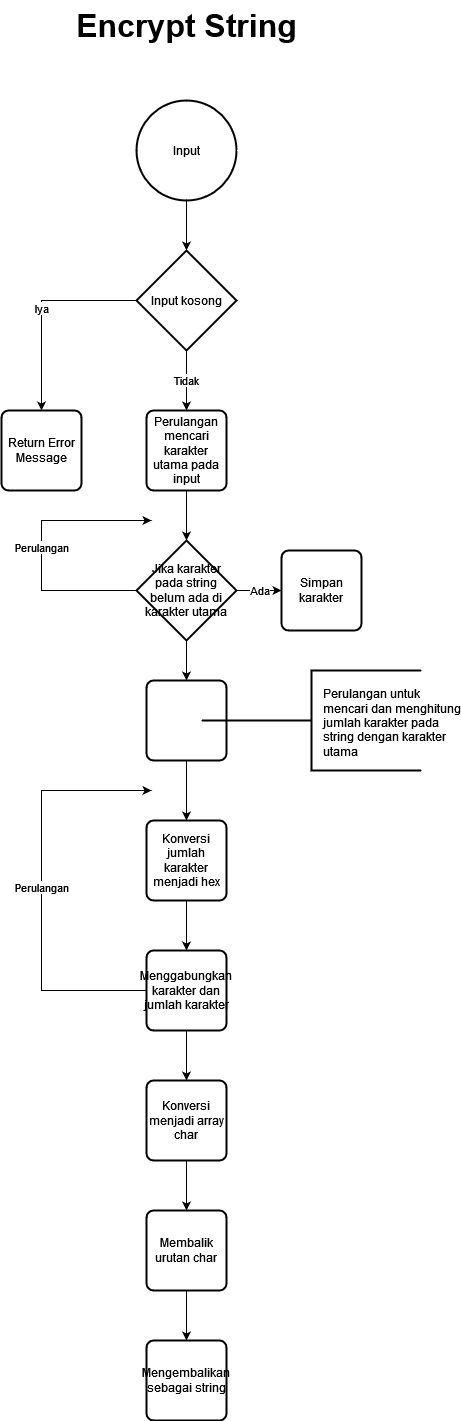

The diagram above was exported from draw.io. Its source (the exported page's mxGraphModel, read from the mxfile embedded in the PNG):
<mxGraphModel dx="1434" dy="774" grid="1" gridSize="10" guides="1" tooltips="1" connect="1" arrows="1" fold="1" page="1" pageScale="1" pageWidth="850" pageHeight="1100" math="0" shadow="0">
  <root>
    <mxCell id="0" />
    <mxCell id="1" parent="0" />
    <mxCell id="X6CTtWItVL4kXBdLJ4Ip-1" value="Encrypt String" style="text;html=1;align=center;verticalAlign=middle;resizable=0;points=[];autosize=1;strokeColor=none;fillColor=none;fontStyle=1;fontSize=32;" parent="1" vertex="1">
      <mxGeometry x="305" y="30" width="240" height="50" as="geometry" />
    </mxCell>
    <mxCell id="ZWZhlav01GMxOHmYyVjp-2" value="" style="edgeStyle=orthogonalEdgeStyle;rounded=0;orthogonalLoop=1;jettySize=auto;html=1;" parent="1" source="0clr_kpmyEolxJWUBLCz-1" target="ZWZhlav01GMxOHmYyVjp-1" edge="1">
      <mxGeometry relative="1" as="geometry" />
    </mxCell>
    <mxCell id="0clr_kpmyEolxJWUBLCz-1" value="Input" style="strokeWidth=2;html=1;shape=mxgraph.flowchart.start_2;whiteSpace=wrap;" parent="1" vertex="1">
      <mxGeometry x="375" y="130" width="100" height="100" as="geometry" />
    </mxCell>
    <mxCell id="wacEb_jsB1OJV2dzhm8h-2" value="Iya" style="edgeStyle=orthogonalEdgeStyle;rounded=0;orthogonalLoop=1;jettySize=auto;html=1;" parent="1" source="ZWZhlav01GMxOHmYyVjp-1" target="wacEb_jsB1OJV2dzhm8h-1" edge="1">
      <mxGeometry relative="1" as="geometry" />
    </mxCell>
    <mxCell id="wacEb_jsB1OJV2dzhm8h-4" value="Tidak" style="edgeStyle=orthogonalEdgeStyle;rounded=0;orthogonalLoop=1;jettySize=auto;html=1;entryX=0.5;entryY=0;entryDx=0;entryDy=0;" parent="1" source="ZWZhlav01GMxOHmYyVjp-1" target="QJRhJyZPPVl1fDPAp1Oc-1" edge="1">
      <mxGeometry relative="1" as="geometry">
        <mxPoint x="425" y="430" as="targetPoint" />
      </mxGeometry>
    </mxCell>
    <mxCell id="ZWZhlav01GMxOHmYyVjp-1" value="Input kosong" style="strokeWidth=2;html=1;shape=mxgraph.flowchart.decision;whiteSpace=wrap;" parent="1" vertex="1">
      <mxGeometry x="375" y="280" width="100" height="100" as="geometry" />
    </mxCell>
    <mxCell id="wacEb_jsB1OJV2dzhm8h-1" value="Return Error Message" style="rounded=1;whiteSpace=wrap;html=1;absoluteArcSize=1;arcSize=14;strokeWidth=2;" parent="1" vertex="1">
      <mxGeometry x="240" y="440" width="80" height="80" as="geometry" />
    </mxCell>
    <mxCell id="QJRhJyZPPVl1fDPAp1Oc-4" value="" style="edgeStyle=orthogonalEdgeStyle;rounded=0;orthogonalLoop=1;jettySize=auto;html=1;" parent="1" source="QJRhJyZPPVl1fDPAp1Oc-1" target="QJRhJyZPPVl1fDPAp1Oc-3" edge="1">
      <mxGeometry relative="1" as="geometry" />
    </mxCell>
    <mxCell id="QJRhJyZPPVl1fDPAp1Oc-1" value="Perulangan mencari karakter utama pada input" style="rounded=1;whiteSpace=wrap;html=1;absoluteArcSize=1;arcSize=14;strokeWidth=2;" parent="1" vertex="1">
      <mxGeometry x="385" y="440" width="80" height="80" as="geometry" />
    </mxCell>
    <mxCell id="QJRhJyZPPVl1fDPAp1Oc-6" value="Ada" style="edgeStyle=orthogonalEdgeStyle;rounded=0;orthogonalLoop=1;jettySize=auto;html=1;" parent="1" source="QJRhJyZPPVl1fDPAp1Oc-3" target="QJRhJyZPPVl1fDPAp1Oc-5" edge="1">
      <mxGeometry relative="1" as="geometry" />
    </mxCell>
    <mxCell id="QJRhJyZPPVl1fDPAp1Oc-7" value="Perulangan" style="edgeStyle=orthogonalEdgeStyle;rounded=0;orthogonalLoop=1;jettySize=auto;html=1;" parent="1" source="QJRhJyZPPVl1fDPAp1Oc-3" edge="1">
      <mxGeometry relative="1" as="geometry">
        <mxPoint x="390" y="550" as="targetPoint" />
        <Array as="points">
          <mxPoint x="280" y="620" />
          <mxPoint x="280" y="550" />
        </Array>
      </mxGeometry>
    </mxCell>
    <mxCell id="AoifGwCQ2uPMLofkfZZT-11" value="" style="edgeStyle=orthogonalEdgeStyle;rounded=0;orthogonalLoop=1;jettySize=auto;html=1;" parent="1" source="QJRhJyZPPVl1fDPAp1Oc-3" target="AoifGwCQ2uPMLofkfZZT-8" edge="1">
      <mxGeometry relative="1" as="geometry" />
    </mxCell>
    <mxCell id="QJRhJyZPPVl1fDPAp1Oc-3" value="Jika karakter pada string belum ada di karakter utama" style="strokeWidth=2;html=1;shape=mxgraph.flowchart.decision;whiteSpace=wrap;" parent="1" vertex="1">
      <mxGeometry x="375" y="570" width="100" height="100" as="geometry" />
    </mxCell>
    <mxCell id="QJRhJyZPPVl1fDPAp1Oc-5" value="Simpan karakter" style="rounded=1;whiteSpace=wrap;html=1;absoluteArcSize=1;arcSize=14;strokeWidth=2;" parent="1" vertex="1">
      <mxGeometry x="520" y="580" width="80" height="80" as="geometry" />
    </mxCell>
    <mxCell id="AoifGwCQ2uPMLofkfZZT-7" value="" style="edgeStyle=orthogonalEdgeStyle;rounded=0;orthogonalLoop=1;jettySize=auto;html=1;entryX=0.5;entryY=0;entryDx=0;entryDy=0;" parent="1" source="AoifGwCQ2uPMLofkfZZT-8" target="AoifGwCQ2uPMLofkfZZT-17" edge="1">
      <mxGeometry relative="1" as="geometry">
        <mxPoint x="425" y="840" as="targetPoint" />
      </mxGeometry>
    </mxCell>
    <mxCell id="AoifGwCQ2uPMLofkfZZT-8" value="" style="rounded=1;whiteSpace=wrap;html=1;absoluteArcSize=1;arcSize=14;strokeWidth=2;" parent="1" vertex="1">
      <mxGeometry x="385" y="710" width="80" height="80" as="geometry" />
    </mxCell>
    <mxCell id="AoifGwCQ2uPMLofkfZZT-9" value="Perulangan" style="edgeStyle=orthogonalEdgeStyle;rounded=0;orthogonalLoop=1;jettySize=auto;html=1;exitX=0;exitY=0.5;exitDx=0;exitDy=0;" parent="1" source="AoifGwCQ2uPMLofkfZZT-13" edge="1">
      <mxGeometry relative="1" as="geometry">
        <mxPoint x="390" y="820" as="targetPoint" />
        <Array as="points">
          <mxPoint x="280" y="1020" />
          <mxPoint x="280" y="820" />
        </Array>
        <mxPoint x="375" y="890" as="sourcePoint" />
      </mxGeometry>
    </mxCell>
    <mxCell id="AoifGwCQ2uPMLofkfZZT-25" value="" style="edgeStyle=orthogonalEdgeStyle;rounded=0;orthogonalLoop=1;jettySize=auto;html=1;" parent="1" source="AoifGwCQ2uPMLofkfZZT-13" target="AoifGwCQ2uPMLofkfZZT-23" edge="1">
      <mxGeometry relative="1" as="geometry" />
    </mxCell>
    <mxCell id="AoifGwCQ2uPMLofkfZZT-13" value="Menggabungkan karakter dan jumlah karakter" style="rounded=1;whiteSpace=wrap;html=1;absoluteArcSize=1;arcSize=14;strokeWidth=2;" parent="1" vertex="1">
      <mxGeometry x="385" y="980" width="80" height="80" as="geometry" />
    </mxCell>
    <mxCell id="AoifGwCQ2uPMLofkfZZT-22" value="" style="edgeStyle=orthogonalEdgeStyle;rounded=0;orthogonalLoop=1;jettySize=auto;html=1;" parent="1" source="AoifGwCQ2uPMLofkfZZT-17" target="AoifGwCQ2uPMLofkfZZT-13" edge="1">
      <mxGeometry relative="1" as="geometry" />
    </mxCell>
    <mxCell id="AoifGwCQ2uPMLofkfZZT-17" value="Konversi jumlah karakter menjadi hex" style="rounded=1;whiteSpace=wrap;html=1;absoluteArcSize=1;arcSize=14;strokeWidth=2;" parent="1" vertex="1">
      <mxGeometry x="385" y="850" width="80" height="80" as="geometry" />
    </mxCell>
    <mxCell id="AoifGwCQ2uPMLofkfZZT-18" value="" style="strokeWidth=2;html=1;shape=mxgraph.flowchart.annotation_2;align=left;labelPosition=right;pointerEvents=1;" parent="1" vertex="1">
      <mxGeometry x="440" y="700" width="220" height="100" as="geometry" />
    </mxCell>
    <mxCell id="AoifGwCQ2uPMLofkfZZT-21" value="Perulangan untuk mencari dan menghitung jumlah karakter pada string dengan karakter utama" style="text;whiteSpace=wrap;html=1;" parent="1" vertex="1">
      <mxGeometry x="560" y="710" width="140" height="60" as="geometry" />
    </mxCell>
    <mxCell id="AoifGwCQ2uPMLofkfZZT-27" value="" style="edgeStyle=orthogonalEdgeStyle;rounded=0;orthogonalLoop=1;jettySize=auto;html=1;" parent="1" source="AoifGwCQ2uPMLofkfZZT-23" target="AoifGwCQ2uPMLofkfZZT-26" edge="1">
      <mxGeometry relative="1" as="geometry" />
    </mxCell>
    <mxCell id="AoifGwCQ2uPMLofkfZZT-23" value="Konversi menjadi array char" style="rounded=1;whiteSpace=wrap;html=1;absoluteArcSize=1;arcSize=14;strokeWidth=2;" parent="1" vertex="1">
      <mxGeometry x="385" y="1110" width="80" height="80" as="geometry" />
    </mxCell>
    <mxCell id="AoifGwCQ2uPMLofkfZZT-29" value="" style="edgeStyle=orthogonalEdgeStyle;rounded=0;orthogonalLoop=1;jettySize=auto;html=1;" parent="1" source="AoifGwCQ2uPMLofkfZZT-26" target="AoifGwCQ2uPMLofkfZZT-28" edge="1">
      <mxGeometry relative="1" as="geometry" />
    </mxCell>
    <mxCell id="AoifGwCQ2uPMLofkfZZT-26" value="Membalik urutan char" style="rounded=1;whiteSpace=wrap;html=1;absoluteArcSize=1;arcSize=14;strokeWidth=2;" parent="1" vertex="1">
      <mxGeometry x="385" y="1240" width="80" height="80" as="geometry" />
    </mxCell>
    <mxCell id="AoifGwCQ2uPMLofkfZZT-28" value="Mengembalikan sebagai string" style="rounded=1;whiteSpace=wrap;html=1;absoluteArcSize=1;arcSize=14;strokeWidth=2;" parent="1" vertex="1">
      <mxGeometry x="385" y="1370" width="80" height="80" as="geometry" />
    </mxCell>
  </root>
</mxGraphModel>